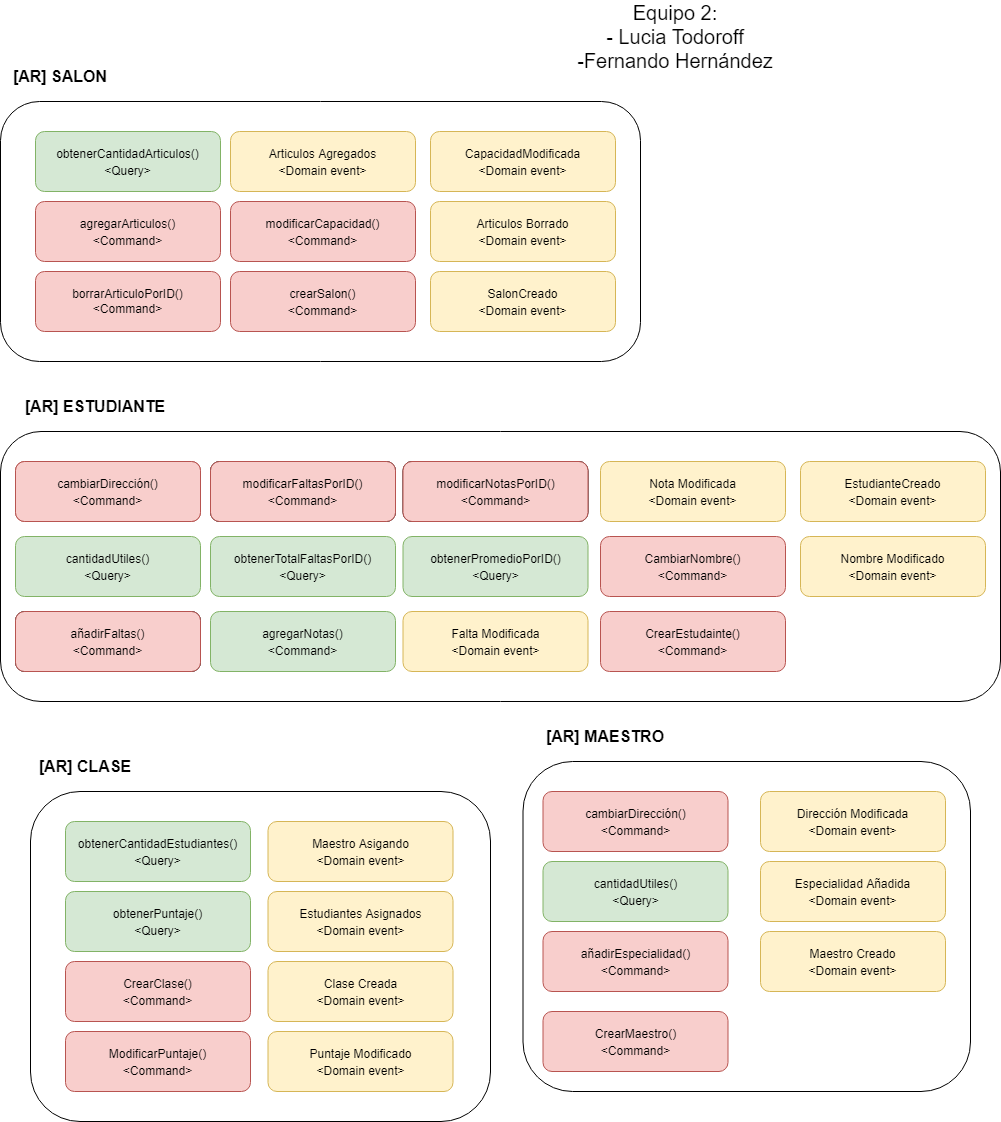

The diagram above was exported from draw.io. Its source (the exported page's mxGraphModel, read from the mxfile embedded in the PNG):
<mxGraphModel dx="1662" dy="762" grid="1" gridSize="10" guides="1" tooltips="1" connect="1" arrows="1" fold="1" page="1" pageScale="1" pageWidth="827" pageHeight="1169" math="0" shadow="0">
  <root>
    <mxCell id="TIcq6T7wMJHTJ-5UksiS-0" />
    <mxCell id="TIcq6T7wMJHTJ-5UksiS-1" parent="TIcq6T7wMJHTJ-5UksiS-0" />
    <mxCell id="TIcq6T7wMJHTJ-5UksiS-2" value="" style="rounded=1;whiteSpace=wrap;html=1;fontSize=12;" parent="TIcq6T7wMJHTJ-5UksiS-1" vertex="1">
      <mxGeometry x="20" y="120" width="640" height="260" as="geometry" />
    </mxCell>
    <mxCell id="TIcq6T7wMJHTJ-5UksiS-151" value="" style="rounded=1;whiteSpace=wrap;html=1;fontSize=12;" parent="TIcq6T7wMJHTJ-5UksiS-1" vertex="1">
      <mxGeometry x="20" y="450" width="1000" height="270" as="geometry" />
    </mxCell>
    <mxCell id="DGdCmrScJMqPMU-1c8aD-0" value="&lt;font style=&quot;font-size: 20px&quot;&gt;Equipo 2:&lt;br&gt;- Lucia Todoroff&lt;br&gt;-Fernando Hernández&lt;/font&gt;" style="text;html=1;strokeColor=none;fillColor=none;align=center;verticalAlign=middle;whiteSpace=wrap;rounded=0;fontSize=12;" parent="TIcq6T7wMJHTJ-5UksiS-1" vertex="1">
      <mxGeometry x="580" y="40" width="230" height="30" as="geometry" />
    </mxCell>
    <mxCell id="DGdCmrScJMqPMU-1c8aD-1" value="" style="rounded=1;whiteSpace=wrap;html=1;fontSize=12;" parent="TIcq6T7wMJHTJ-5UksiS-1" vertex="1">
      <mxGeometry x="50" y="810" width="460" height="330" as="geometry" />
    </mxCell>
    <mxCell id="DGdCmrScJMqPMU-1c8aD-2" value="" style="rounded=1;whiteSpace=wrap;html=1;fontSize=12;" parent="TIcq6T7wMJHTJ-5UksiS-1" vertex="1">
      <mxGeometry x="542.5" y="780" width="447.5" height="330" as="geometry" />
    </mxCell>
    <mxCell id="k9f79ZlmZkyQmMkbmNrs-0" value="&lt;b&gt;&lt;font style=&quot;font-size: 16px&quot;&gt;[AR] SALON&lt;/font&gt;&lt;/b&gt;" style="text;html=1;strokeColor=none;fillColor=none;align=center;verticalAlign=middle;whiteSpace=wrap;rounded=0;fontSize=12;" parent="TIcq6T7wMJHTJ-5UksiS-1" vertex="1">
      <mxGeometry x="20" y="80" width="120" height="30" as="geometry" />
    </mxCell>
    <mxCell id="_MN4Bi_2Ka0plYQ9KJza-0" value="&lt;b&gt;&lt;font style=&quot;font-size: 16px&quot;&gt;[AR] CLASE&lt;/font&gt;&lt;/b&gt;" style="text;html=1;strokeColor=none;fillColor=none;align=center;verticalAlign=middle;whiteSpace=wrap;rounded=0;fontSize=12;" parent="TIcq6T7wMJHTJ-5UksiS-1" vertex="1">
      <mxGeometry x="50" y="770" width="110" height="30" as="geometry" />
    </mxCell>
    <mxCell id="_MN4Bi_2Ka0plYQ9KJza-1" value="&lt;span style=&quot;font-size: 16px&quot;&gt;&lt;b&gt;[AR] ESTUDIANTE&lt;/b&gt;&lt;/span&gt;" style="text;html=1;strokeColor=none;fillColor=none;align=center;verticalAlign=middle;whiteSpace=wrap;rounded=0;fontSize=12;" parent="TIcq6T7wMJHTJ-5UksiS-1" vertex="1">
      <mxGeometry x="30" y="410" width="170" height="30" as="geometry" />
    </mxCell>
    <mxCell id="_MN4Bi_2Ka0plYQ9KJza-2" value="&lt;b&gt;&lt;font style=&quot;font-size: 16px&quot;&gt;[AR] MAESTRO&lt;/font&gt;&lt;/b&gt;" style="text;html=1;strokeColor=none;fillColor=none;align=center;verticalAlign=middle;whiteSpace=wrap;rounded=0;fontSize=12;" parent="TIcq6T7wMJHTJ-5UksiS-1" vertex="1">
      <mxGeometry x="540" y="740" width="170" height="30" as="geometry" />
    </mxCell>
    <mxCell id="l707sewYctsBZ4hazslc-0" value="&lt;span style=&quot;font-size: 12px ; text-align: left&quot;&gt;obtenerCantidadArticulos()&lt;br&gt;&amp;lt;Query&amp;gt;&lt;br&gt;&lt;/span&gt;" style="rounded=1;whiteSpace=wrap;html=1;fontSize=14;fillColor=#d5e8d4;strokeColor=#82b366;" parent="TIcq6T7wMJHTJ-5UksiS-1" vertex="1">
      <mxGeometry x="55" y="150" width="185" height="60" as="geometry" />
    </mxCell>
    <mxCell id="TBOWYLB_7jh2BIIofhiX-0" value="&lt;span style=&quot;font-size: 12px ; text-align: left&quot;&gt;agregarArticulos()&lt;br&gt;&amp;lt;Command&amp;gt;&lt;br&gt;&lt;/span&gt;" style="rounded=1;whiteSpace=wrap;html=1;fontSize=14;fillColor=#f8cecc;strokeColor=#b85450;" parent="TIcq6T7wMJHTJ-5UksiS-1" vertex="1">
      <mxGeometry x="55" y="220" width="185" height="60" as="geometry" />
    </mxCell>
    <mxCell id="bgyD-tFWDXvEgejsGAQN-0" value="&lt;span style=&quot;text-align: left&quot;&gt;borrarArticuloPorID()&lt;br&gt;&amp;lt;Command&amp;gt;&lt;br&gt;&lt;/span&gt;" style="rounded=1;whiteSpace=wrap;html=1;fillColor=#f8cecc;strokeColor=#b85450;" parent="TIcq6T7wMJHTJ-5UksiS-1" vertex="1">
      <mxGeometry x="55" y="290" width="185" height="60" as="geometry" />
    </mxCell>
    <mxCell id="bgyD-tFWDXvEgejsGAQN-1" value="&lt;span style=&quot;font-size: 12px ; text-align: left&quot;&gt;Articulos Agregados&lt;br&gt;&amp;lt;Domain event&amp;gt;&lt;br&gt;&lt;/span&gt;" style="rounded=1;whiteSpace=wrap;html=1;fontSize=14;fillColor=#fff2cc;strokeColor=#d6b656;" parent="TIcq6T7wMJHTJ-5UksiS-1" vertex="1">
      <mxGeometry x="250" y="150" width="185" height="60" as="geometry" />
    </mxCell>
    <mxCell id="bgyD-tFWDXvEgejsGAQN-2" value="&lt;span style=&quot;font-size: 12px ; text-align: left&quot;&gt;cambiarDirección()&lt;br&gt;&lt;/span&gt;&lt;span style=&quot;font-size: 12px ; text-align: left&quot;&gt;&amp;lt;Command&amp;gt;&lt;br&gt;&lt;/span&gt;" style="rounded=1;whiteSpace=wrap;html=1;fontSize=14;fillColor=#f8cecc;strokeColor=#b85450;" parent="TIcq6T7wMJHTJ-5UksiS-1" vertex="1">
      <mxGeometry x="35" y="480" width="185" height="60" as="geometry" />
    </mxCell>
    <mxCell id="bgyD-tFWDXvEgejsGAQN-3" value="&lt;span style=&quot;font-size: 12px ; text-align: left&quot;&gt;cantidadUtiles()&lt;br&gt;&lt;/span&gt;&lt;span style=&quot;font-size: 12px ; text-align: left&quot;&gt;&amp;lt;Query&amp;gt;&lt;br&gt;&lt;/span&gt;" style="rounded=1;whiteSpace=wrap;html=1;fontSize=14;fillColor=#d5e8d4;strokeColor=#82b366;" parent="TIcq6T7wMJHTJ-5UksiS-1" vertex="1">
      <mxGeometry x="35" y="555" width="185" height="60" as="geometry" />
    </mxCell>
    <mxCell id="bgyD-tFWDXvEgejsGAQN-4" value="&lt;span style=&quot;font-size: 12px ; text-align: left&quot;&gt;añadirFaltas()&lt;br&gt;&lt;/span&gt;&lt;span style=&quot;font-size: 12px ; text-align: left&quot;&gt;&amp;lt;Command&amp;gt;&lt;br&gt;&lt;/span&gt;" style="rounded=1;whiteSpace=wrap;html=1;fontSize=14;" parent="TIcq6T7wMJHTJ-5UksiS-1" vertex="1">
      <mxGeometry x="35" y="630" width="185" height="60" as="geometry" />
    </mxCell>
    <mxCell id="bgyD-tFWDXvEgejsGAQN-5" value="&lt;span style=&quot;font-size: 12px ; text-align: left&quot;&gt;modificarFaltasPorID()&lt;br&gt;&lt;/span&gt;&lt;span style=&quot;font-size: 12px ; text-align: left&quot;&gt;&amp;lt;Command&amp;gt;&lt;br&gt;&lt;/span&gt;" style="rounded=1;whiteSpace=wrap;html=1;fontSize=14;" parent="TIcq6T7wMJHTJ-5UksiS-1" vertex="1">
      <mxGeometry x="230" y="480" width="185" height="60" as="geometry" />
    </mxCell>
    <mxCell id="bgyD-tFWDXvEgejsGAQN-6" value="&lt;span style=&quot;font-size: 12px ; text-align: left&quot;&gt;obtenerTotalFaltasPorID()&lt;br&gt;&lt;/span&gt;&lt;span style=&quot;font-size: 12px ; text-align: left&quot;&gt;&amp;lt;Query&amp;gt;&lt;br&gt;&lt;/span&gt;" style="rounded=1;whiteSpace=wrap;html=1;fontSize=14;fillColor=#d5e8d4;strokeColor=#82b366;" parent="TIcq6T7wMJHTJ-5UksiS-1" vertex="1">
      <mxGeometry x="230" y="555" width="185" height="60" as="geometry" />
    </mxCell>
    <mxCell id="bgyD-tFWDXvEgejsGAQN-7" value="&lt;span style=&quot;font-size: 12px ; text-align: left&quot;&gt;agregarNotas()&lt;br&gt;&lt;/span&gt;&lt;span style=&quot;font-size: 12px ; text-align: left&quot;&gt;&amp;lt;Command&amp;gt;&lt;br&gt;&lt;/span&gt;" style="rounded=1;whiteSpace=wrap;html=1;fontSize=14;fillColor=#d5e8d4;strokeColor=#82b366;" parent="TIcq6T7wMJHTJ-5UksiS-1" vertex="1">
      <mxGeometry x="230" y="630" width="185" height="60" as="geometry" />
    </mxCell>
    <mxCell id="bgyD-tFWDXvEgejsGAQN-8" value="&lt;span style=&quot;font-size: 12px ; text-align: left&quot;&gt;modificarNotasPorID()&lt;br&gt;&lt;/span&gt;&lt;span style=&quot;font-size: 12px ; text-align: left&quot;&gt;&amp;lt;Command&amp;gt;&lt;br&gt;&lt;/span&gt;" style="rounded=1;whiteSpace=wrap;html=1;fontSize=14;" parent="TIcq6T7wMJHTJ-5UksiS-1" vertex="1">
      <mxGeometry x="422.5" y="480" width="185" height="60" as="geometry" />
    </mxCell>
    <mxCell id="bgyD-tFWDXvEgejsGAQN-9" value="&lt;span style=&quot;font-size: 12px ; text-align: left&quot;&gt;obtenerPromedioPorID()&lt;br&gt;&lt;/span&gt;&lt;span style=&quot;font-size: 12px ; text-align: left&quot;&gt;&amp;lt;Query&amp;gt;&lt;br&gt;&lt;/span&gt;" style="rounded=1;whiteSpace=wrap;html=1;fontSize=14;fillColor=#d5e8d4;strokeColor=#82b366;" parent="TIcq6T7wMJHTJ-5UksiS-1" vertex="1">
      <mxGeometry x="422.5" y="555" width="185" height="60" as="geometry" />
    </mxCell>
    <mxCell id="bgyD-tFWDXvEgejsGAQN-11" value="&lt;span style=&quot;font-size: 12px ; text-align: left&quot;&gt;obtenerCantidadEstudiantes()&lt;br&gt;&lt;/span&gt;&lt;span style=&quot;font-size: 12px ; text-align: left&quot;&gt;&amp;lt;Query&amp;gt;&lt;br&gt;&lt;/span&gt;" style="rounded=1;whiteSpace=wrap;html=1;fontSize=14;fillColor=#d5e8d4;strokeColor=#82b366;" parent="TIcq6T7wMJHTJ-5UksiS-1" vertex="1">
      <mxGeometry x="85" y="840" width="185" height="60" as="geometry" />
    </mxCell>
    <mxCell id="bgyD-tFWDXvEgejsGAQN-12" value="&lt;span style=&quot;font-size: 12px ; text-align: left&quot;&gt;obtenerPuntaje()&lt;br&gt;&lt;/span&gt;&lt;span style=&quot;font-size: 12px ; text-align: left&quot;&gt;&amp;lt;Query&amp;gt;&lt;br&gt;&lt;/span&gt;" style="rounded=1;whiteSpace=wrap;html=1;fontSize=14;fillColor=#d5e8d4;strokeColor=#82b366;" parent="TIcq6T7wMJHTJ-5UksiS-1" vertex="1">
      <mxGeometry x="85" y="910" width="185" height="60" as="geometry" />
    </mxCell>
    <mxCell id="bgyD-tFWDXvEgejsGAQN-13" value="&lt;span style=&quot;font-size: 12px ; text-align: left&quot;&gt;cambiarDirección()&lt;br&gt;&lt;/span&gt;&lt;span style=&quot;font-size: 12px ; text-align: left&quot;&gt;&amp;lt;Command&amp;gt;&lt;br&gt;&lt;/span&gt;" style="rounded=1;whiteSpace=wrap;html=1;fontSize=14;fillColor=#f8cecc;strokeColor=#b85450;" parent="TIcq6T7wMJHTJ-5UksiS-1" vertex="1">
      <mxGeometry x="562.5" y="810" width="185" height="60" as="geometry" />
    </mxCell>
    <mxCell id="bgyD-tFWDXvEgejsGAQN-14" value="&lt;span style=&quot;font-size: 12px ; text-align: left&quot;&gt;cantidadUtiles()&lt;br&gt;&lt;/span&gt;&lt;span style=&quot;font-size: 12px ; text-align: left&quot;&gt;&amp;lt;Query&amp;gt;&lt;br&gt;&lt;/span&gt;" style="rounded=1;whiteSpace=wrap;html=1;fontSize=14;fillColor=#d5e8d4;strokeColor=#82b366;" parent="TIcq6T7wMJHTJ-5UksiS-1" vertex="1">
      <mxGeometry x="562.5" y="880" width="185" height="60" as="geometry" />
    </mxCell>
    <mxCell id="bgyD-tFWDXvEgejsGAQN-15" value="&lt;span style=&quot;font-size: 12px ; text-align: left&quot;&gt;añadirEspecialidad()&lt;br&gt;&lt;/span&gt;&lt;span style=&quot;font-size: 12px ; text-align: left&quot;&gt;&amp;lt;Command&amp;gt;&lt;br&gt;&lt;/span&gt;" style="rounded=1;whiteSpace=wrap;html=1;fontSize=14;fillColor=#f8cecc;strokeColor=#b85450;" parent="TIcq6T7wMJHTJ-5UksiS-1" vertex="1">
      <mxGeometry x="562.5" y="950" width="185" height="60" as="geometry" />
    </mxCell>
    <mxCell id="bgyD-tFWDXvEgejsGAQN-16" value="&lt;span style=&quot;font-size: 12px ; text-align: left&quot;&gt;cambiarDirección()&lt;br&gt;&lt;/span&gt;&lt;span style=&quot;font-size: 12px ; text-align: left&quot;&gt;&amp;lt;Command&amp;gt;&lt;br&gt;&lt;/span&gt;" style="rounded=1;whiteSpace=wrap;html=1;fontSize=14;fillColor=#f8cecc;strokeColor=#b85450;" parent="TIcq6T7wMJHTJ-5UksiS-1" vertex="1">
      <mxGeometry x="35" y="480" width="185" height="60" as="geometry" />
    </mxCell>
    <mxCell id="bgyD-tFWDXvEgejsGAQN-17" value="&lt;span style=&quot;font-size: 12px ; text-align: left&quot;&gt;modificarFaltasPorID()&lt;br&gt;&lt;/span&gt;&lt;span style=&quot;font-size: 12px ; text-align: left&quot;&gt;&amp;lt;Command&amp;gt;&lt;br&gt;&lt;/span&gt;" style="rounded=1;whiteSpace=wrap;html=1;fontSize=14;fillColor=#f8cecc;strokeColor=#b85450;" parent="TIcq6T7wMJHTJ-5UksiS-1" vertex="1">
      <mxGeometry x="230" y="480" width="185" height="60" as="geometry" />
    </mxCell>
    <mxCell id="bgyD-tFWDXvEgejsGAQN-18" value="&lt;span style=&quot;font-size: 12px ; text-align: left&quot;&gt;modificarNotasPorID()&lt;br&gt;&lt;/span&gt;&lt;span style=&quot;font-size: 12px ; text-align: left&quot;&gt;&amp;lt;Command&amp;gt;&lt;br&gt;&lt;/span&gt;" style="rounded=1;whiteSpace=wrap;html=1;fontSize=14;fillColor=#f8cecc;strokeColor=#b85450;" parent="TIcq6T7wMJHTJ-5UksiS-1" vertex="1">
      <mxGeometry x="422.5" y="480" width="185" height="60" as="geometry" />
    </mxCell>
    <mxCell id="bgyD-tFWDXvEgejsGAQN-19" value="&lt;span style=&quot;font-size: 12px ; text-align: left&quot;&gt;añadirFaltas()&lt;br&gt;&lt;/span&gt;&lt;span style=&quot;font-size: 12px ; text-align: left&quot;&gt;&amp;lt;Command&amp;gt;&lt;br&gt;&lt;/span&gt;" style="rounded=1;whiteSpace=wrap;html=1;fontSize=14;fillColor=#f8cecc;strokeColor=#b85450;" parent="TIcq6T7wMJHTJ-5UksiS-1" vertex="1">
      <mxGeometry x="35" y="630" width="185" height="60" as="geometry" />
    </mxCell>
    <mxCell id="bgyD-tFWDXvEgejsGAQN-21" value="&lt;span style=&quot;font-size: 12px ; text-align: left&quot;&gt;Articulos Borrado&lt;br&gt;&amp;lt;Domain event&amp;gt;&lt;br&gt;&lt;/span&gt;" style="rounded=1;whiteSpace=wrap;html=1;fontSize=14;fillColor=#fff2cc;strokeColor=#d6b656;" parent="TIcq6T7wMJHTJ-5UksiS-1" vertex="1">
      <mxGeometry x="450" y="220" width="185" height="60" as="geometry" />
    </mxCell>
    <mxCell id="bgyD-tFWDXvEgejsGAQN-22" value="&lt;span style=&quot;font-size: 12px ; text-align: left&quot;&gt;Falta Modificada&lt;br&gt;&amp;lt;Domain event&amp;gt;&lt;br&gt;&lt;/span&gt;" style="rounded=1;whiteSpace=wrap;html=1;fontSize=14;fillColor=#fff2cc;strokeColor=#d6b656;" parent="TIcq6T7wMJHTJ-5UksiS-1" vertex="1">
      <mxGeometry x="422.5" y="630" width="185" height="60" as="geometry" />
    </mxCell>
    <mxCell id="bgyD-tFWDXvEgejsGAQN-23" value="&lt;span style=&quot;font-size: 12px ; text-align: left&quot;&gt;Nota Modificada&lt;br&gt;&amp;lt;Domain event&amp;gt;&lt;br&gt;&lt;/span&gt;" style="rounded=1;whiteSpace=wrap;html=1;fontSize=14;fillColor=#fff2cc;strokeColor=#d6b656;" parent="TIcq6T7wMJHTJ-5UksiS-1" vertex="1">
      <mxGeometry x="620" y="480" width="185" height="60" as="geometry" />
    </mxCell>
    <mxCell id="bgyD-tFWDXvEgejsGAQN-24" value="&lt;span style=&quot;font-size: 12px ; text-align: left&quot;&gt;Maestro Asigando&lt;br&gt;&amp;lt;Domain event&amp;gt;&lt;br&gt;&lt;/span&gt;" style="rounded=1;whiteSpace=wrap;html=1;fontSize=14;fillColor=#fff2cc;strokeColor=#d6b656;" parent="TIcq6T7wMJHTJ-5UksiS-1" vertex="1">
      <mxGeometry x="287.5" y="840" width="185" height="60" as="geometry" />
    </mxCell>
    <mxCell id="bgyD-tFWDXvEgejsGAQN-25" value="&lt;span style=&quot;font-size: 12px ; text-align: left&quot;&gt;Estudiantes Asignados&lt;br&gt;&amp;lt;Domain event&amp;gt;&lt;br&gt;&lt;/span&gt;" style="rounded=1;whiteSpace=wrap;html=1;fontSize=14;fillColor=#fff2cc;strokeColor=#d6b656;" parent="TIcq6T7wMJHTJ-5UksiS-1" vertex="1">
      <mxGeometry x="287.5" y="910" width="185" height="60" as="geometry" />
    </mxCell>
    <mxCell id="bgyD-tFWDXvEgejsGAQN-27" value="&lt;span style=&quot;font-size: 12px ; text-align: left&quot;&gt;Dirección Modificada&lt;br&gt;&amp;lt;Domain event&amp;gt;&lt;br&gt;&lt;/span&gt;" style="rounded=1;whiteSpace=wrap;html=1;fontSize=14;fillColor=#fff2cc;strokeColor=#d6b656;" parent="TIcq6T7wMJHTJ-5UksiS-1" vertex="1">
      <mxGeometry x="780" y="810" width="185" height="60" as="geometry" />
    </mxCell>
    <mxCell id="bgyD-tFWDXvEgejsGAQN-28" value="&lt;span style=&quot;font-size: 12px ; text-align: left&quot;&gt;Especialidad Añadida&lt;br&gt;&amp;lt;Domain event&amp;gt;&lt;br&gt;&lt;/span&gt;" style="rounded=1;whiteSpace=wrap;html=1;fontSize=14;fillColor=#fff2cc;strokeColor=#d6b656;" parent="TIcq6T7wMJHTJ-5UksiS-1" vertex="1">
      <mxGeometry x="780" y="880" width="185" height="60" as="geometry" />
    </mxCell>
    <mxCell id="7ACwxceTET2q6ApIzrth-0" value="&lt;span style=&quot;font-size: 12px ; text-align: left&quot;&gt;SalonCreado&lt;br&gt;&amp;lt;Domain event&amp;gt;&lt;br&gt;&lt;/span&gt;" style="rounded=1;whiteSpace=wrap;html=1;fontSize=14;fillColor=#fff2cc;strokeColor=#d6b656;" vertex="1" parent="TIcq6T7wMJHTJ-5UksiS-1">
      <mxGeometry x="450" y="290" width="185" height="60" as="geometry" />
    </mxCell>
    <mxCell id="7ACwxceTET2q6ApIzrth-1" value="&lt;span style=&quot;font-size: 12px ; text-align: left&quot;&gt;CapacidadModificada&lt;br&gt;&amp;lt;Domain event&amp;gt;&lt;br&gt;&lt;/span&gt;" style="rounded=1;whiteSpace=wrap;html=1;fontSize=14;fillColor=#fff2cc;strokeColor=#d6b656;" vertex="1" parent="TIcq6T7wMJHTJ-5UksiS-1">
      <mxGeometry x="450" y="150" width="185" height="60" as="geometry" />
    </mxCell>
    <mxCell id="7ACwxceTET2q6ApIzrth-2" value="&lt;span style=&quot;font-size: 12px ; text-align: left&quot;&gt;modificarCapacidad()&lt;br&gt;&amp;lt;Command&amp;gt;&lt;br&gt;&lt;/span&gt;" style="rounded=1;whiteSpace=wrap;html=1;fontSize=14;fillColor=#f8cecc;strokeColor=#b85450;" vertex="1" parent="TIcq6T7wMJHTJ-5UksiS-1">
      <mxGeometry x="250" y="220" width="185" height="60" as="geometry" />
    </mxCell>
    <mxCell id="7ACwxceTET2q6ApIzrth-3" value="&lt;span style=&quot;font-size: 12px ; text-align: left&quot;&gt;crearSalon()&lt;br&gt;&amp;lt;Command&amp;gt;&lt;br&gt;&lt;/span&gt;" style="rounded=1;whiteSpace=wrap;html=1;fontSize=14;fillColor=#f8cecc;strokeColor=#b85450;" vertex="1" parent="TIcq6T7wMJHTJ-5UksiS-1">
      <mxGeometry x="250" y="290" width="185" height="60" as="geometry" />
    </mxCell>
    <mxCell id="Ihv7whM6ag72ixY07KJm-0" value="&lt;span style=&quot;font-size: 12px ; text-align: left&quot;&gt;CambiarNombre()&lt;br&gt;&lt;/span&gt;&lt;span style=&quot;font-size: 12px ; text-align: left&quot;&gt;&amp;lt;Command&amp;gt;&lt;br&gt;&lt;/span&gt;" style="rounded=1;whiteSpace=wrap;html=1;fontSize=14;fillColor=#f8cecc;strokeColor=#b85450;" vertex="1" parent="TIcq6T7wMJHTJ-5UksiS-1">
      <mxGeometry x="620" y="555" width="185" height="60" as="geometry" />
    </mxCell>
    <mxCell id="Ihv7whM6ag72ixY07KJm-1" value="&lt;span style=&quot;font-size: 12px ; text-align: left&quot;&gt;CrearEstudainte()&lt;br&gt;&lt;/span&gt;&lt;span style=&quot;font-size: 12px ; text-align: left&quot;&gt;&amp;lt;Command&amp;gt;&lt;br&gt;&lt;/span&gt;" style="rounded=1;whiteSpace=wrap;html=1;fontSize=14;fillColor=#f8cecc;strokeColor=#b85450;" vertex="1" parent="TIcq6T7wMJHTJ-5UksiS-1">
      <mxGeometry x="620" y="630" width="185" height="60" as="geometry" />
    </mxCell>
    <mxCell id="Ihv7whM6ag72ixY07KJm-2" value="&lt;span style=&quot;font-size: 12px ; text-align: left&quot;&gt;EstudianteCreado&lt;br&gt;&amp;lt;Domain event&amp;gt;&lt;br&gt;&lt;/span&gt;" style="rounded=1;whiteSpace=wrap;html=1;fontSize=14;fillColor=#fff2cc;strokeColor=#d6b656;" vertex="1" parent="TIcq6T7wMJHTJ-5UksiS-1">
      <mxGeometry x="820" y="480" width="185" height="60" as="geometry" />
    </mxCell>
    <mxCell id="Ihv7whM6ag72ixY07KJm-3" value="&lt;span style=&quot;font-size: 12px ; text-align: left&quot;&gt;Nombre Modificado&lt;br&gt;&amp;lt;Domain event&amp;gt;&lt;br&gt;&lt;/span&gt;" style="rounded=1;whiteSpace=wrap;html=1;fontSize=14;fillColor=#fff2cc;strokeColor=#d6b656;" vertex="1" parent="TIcq6T7wMJHTJ-5UksiS-1">
      <mxGeometry x="820" y="555" width="185" height="60" as="geometry" />
    </mxCell>
    <mxCell id="Ihv7whM6ag72ixY07KJm-4" value="&lt;span style=&quot;font-size: 12px ; text-align: left&quot;&gt;CrearClase()&lt;br&gt;&lt;/span&gt;&lt;span style=&quot;font-size: 12px ; text-align: left&quot;&gt;&amp;lt;Command&amp;gt;&lt;br&gt;&lt;/span&gt;" style="rounded=1;whiteSpace=wrap;html=1;fontSize=14;fillColor=#f8cecc;strokeColor=#b85450;" vertex="1" parent="TIcq6T7wMJHTJ-5UksiS-1">
      <mxGeometry x="85" y="980" width="185" height="60" as="geometry" />
    </mxCell>
    <mxCell id="Ihv7whM6ag72ixY07KJm-5" value="&lt;span style=&quot;font-size: 12px ; text-align: left&quot;&gt;ModificarPuntaje()&lt;br&gt;&lt;/span&gt;&lt;span style=&quot;font-size: 12px ; text-align: left&quot;&gt;&amp;lt;Command&amp;gt;&lt;br&gt;&lt;/span&gt;" style="rounded=1;whiteSpace=wrap;html=1;fontSize=14;fillColor=#f8cecc;strokeColor=#b85450;" vertex="1" parent="TIcq6T7wMJHTJ-5UksiS-1">
      <mxGeometry x="85" y="1050" width="185" height="60" as="geometry" />
    </mxCell>
    <mxCell id="Ihv7whM6ag72ixY07KJm-6" value="&lt;span style=&quot;font-size: 12px ; text-align: left&quot;&gt;Clase Creada&lt;br&gt;&amp;lt;Domain event&amp;gt;&lt;br&gt;&lt;/span&gt;" style="rounded=1;whiteSpace=wrap;html=1;fontSize=14;fillColor=#fff2cc;strokeColor=#d6b656;" vertex="1" parent="TIcq6T7wMJHTJ-5UksiS-1">
      <mxGeometry x="287.5" y="980" width="185" height="60" as="geometry" />
    </mxCell>
    <mxCell id="Ihv7whM6ag72ixY07KJm-7" value="&lt;span style=&quot;font-size: 12px ; text-align: left&quot;&gt;Puntaje Modificado&lt;br&gt;&amp;lt;Domain event&amp;gt;&lt;br&gt;&lt;/span&gt;" style="rounded=1;whiteSpace=wrap;html=1;fontSize=14;fillColor=#fff2cc;strokeColor=#d6b656;" vertex="1" parent="TIcq6T7wMJHTJ-5UksiS-1">
      <mxGeometry x="287.5" y="1050" width="185" height="60" as="geometry" />
    </mxCell>
    <mxCell id="Ihv7whM6ag72ixY07KJm-8" value="&lt;span style=&quot;font-size: 12px ; text-align: left&quot;&gt;Maestro Creado&lt;br&gt;&amp;lt;Domain event&amp;gt;&lt;br&gt;&lt;/span&gt;" style="rounded=1;whiteSpace=wrap;html=1;fontSize=14;fillColor=#fff2cc;strokeColor=#d6b656;" vertex="1" parent="TIcq6T7wMJHTJ-5UksiS-1">
      <mxGeometry x="780" y="950" width="185" height="60" as="geometry" />
    </mxCell>
    <mxCell id="Ihv7whM6ag72ixY07KJm-10" value="&lt;span style=&quot;font-size: 12px ; text-align: left&quot;&gt;CrearMaestro()&lt;br&gt;&lt;/span&gt;&lt;span style=&quot;font-size: 12px ; text-align: left&quot;&gt;&amp;lt;Command&amp;gt;&lt;br&gt;&lt;/span&gt;" style="rounded=1;whiteSpace=wrap;html=1;fontSize=14;fillColor=#f8cecc;strokeColor=#b85450;" vertex="1" parent="TIcq6T7wMJHTJ-5UksiS-1">
      <mxGeometry x="562.5" y="1030" width="185" height="60" as="geometry" />
    </mxCell>
  </root>
</mxGraphModel>